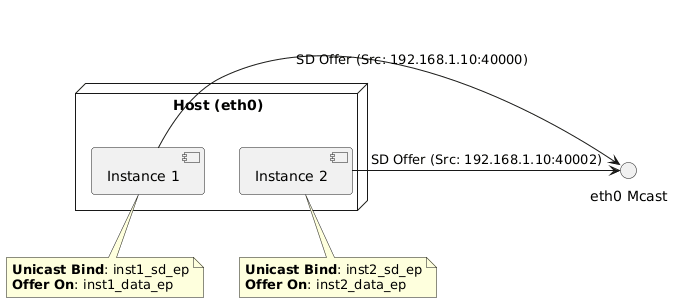

The diagram above was rendered by PlantUML. Its source (embedded in the PNG):
@startuml
node "Host (eth0)" {
  component "Instance 1" as Inst1
  component "Instance 2" as Inst2
}

interface "eth0 Mcast" as Mcast

Inst1 -> Mcast : SD Offer (Src: 192.168.1.10:40000)
Inst2 -> Mcast : SD Offer (Src: 192.168.1.10:40002)

note bottom of Inst1
  <b>Unicast Bind</b>: inst1_sd_ep
  <b>Offer On</b>: inst1_data_ep
end note

note bottom of Inst2
  <b>Unicast Bind</b>: inst2_sd_ep
  <b>Offer On</b>: inst2_data_ep
end note
@enduml